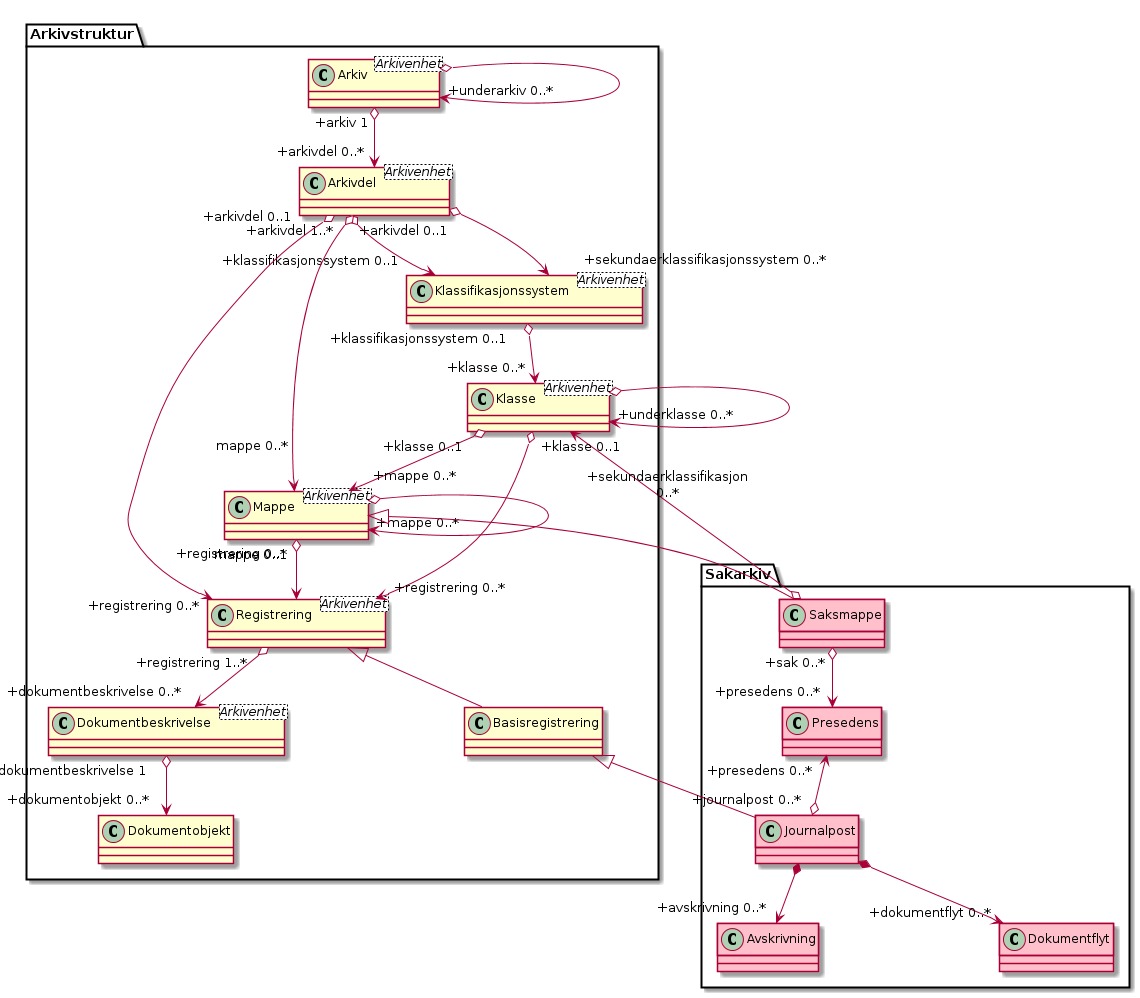

The diagram above was rendered by PlantUML. Its source (embedded in the PNG):
@startuml
skinparam classAttributeIconSize 0
skinparam nodesep 180

class Arkivstruktur.Arkiv <Arkivenhet>
class Arkivstruktur.Arkivdel <Arkivenhet>
class Arkivstruktur.Klassifikasjonssystem <Arkivenhet>
class Arkivstruktur.Klasse <Arkivenhet>
class Arkivstruktur.Mappe <Arkivenhet>
class Arkivstruktur.Registrering <Arkivenhet>
class Arkivstruktur.Dokumentbeskrivelse <Arkivenhet>
class Sakarkiv.Saksmappe #pink
class Sakarkiv.Presedens #pink
class Sakarkiv.Journalpost #pink
class Sakarkiv.Avskrivning #pink
class Sakarkiv.Dokumentflyt #pink

Arkivstruktur.Arkiv o-> "+underarkiv 0..*" Arkivstruktur.Arkiv
Arkivstruktur.Arkiv "+arkiv 1" o--> "+arkivdel 0..*" Arkivstruktur.Arkivdel
Arkivstruktur.Arkivdel "+arkivdel 1..*" o--> "+klassifikasjonssystem 0..1" Arkivstruktur.Klassifikasjonssystem
Arkivstruktur.Arkivdel o--> "+sekundaerklassifikasjonssystem 0..*" Arkivstruktur.Klassifikasjonssystem
Arkivstruktur.Klassifikasjonssystem "+klassifikasjonssystem 0..1" o--> "+klasse 0..*" Arkivstruktur.Klasse
Arkivstruktur.Klasse o--> "+underklasse 0..*" Arkivstruktur.Klasse
Arkivstruktur.Klasse "+klasse 0..1" o--> "+mappe 0..*" Arkivstruktur.Mappe
Arkivstruktur.Mappe o--> "+mappe 0..*" Arkivstruktur.Mappe
Arkivstruktur.Mappe <|-- Sakarkiv.Saksmappe
Arkivstruktur.Klasse "\n\n+sekundaerklassifikasjon\n0..*" <--o Sakarkiv.Saksmappe
Arkivstruktur.Mappe "mappe 0..1" o--> "+registrering 0..*\n\n" Arkivstruktur.Registrering
Arkivstruktur.Mappe "mappe 0..*\n\n" <--o "+arkivdel 0..1" Arkivstruktur.Arkivdel
Arkivstruktur.Klasse "+klasse 0..1" o--> "+registrering 0..*" Arkivstruktur.Registrering
Arkivstruktur.Registrering "+registrering 1..*" o--> "+dokumentbeskrivelse 0..*" Arkivstruktur.Dokumentbeskrivelse
Arkivstruktur.Registrering "+registrering 0..*" <--o "+arkivdel 0..1" Arkivstruktur.Arkivdel
Arkivstruktur.Registrering <|-- Arkivstruktur.Basisregistrering
Arkivstruktur.Dokumentbeskrivelse "+dokumentbeskrivelse 1" o--> "+dokumentobjekt 0..*" Arkivstruktur.Dokumentobjekt
Sakarkiv.Saksmappe "+sak 0..*" o--> "+presedens 0..*" Sakarkiv.Presedens
Arkivstruktur.Basisregistrering <|-- Sakarkiv.Journalpost
Sakarkiv.Presedens "+presedens 0..*" <--o "+journalpost 0..*" Sakarkiv.Journalpost
Sakarkiv.Journalpost *--> "+avskrivning 0..*" Sakarkiv.Avskrivning
Sakarkiv.Journalpost *--> "+dokumentflyt 0..*" Sakarkiv.Dokumentflyt
@enduml